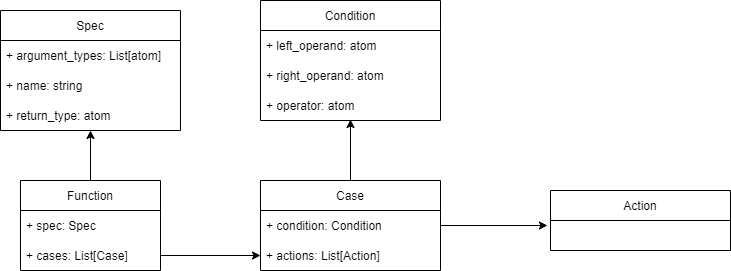

The diagram above was exported from draw.io. Its source (the exported page's mxGraphModel, read from the mxfile embedded in the PNG):
<mxGraphModel dx="1422" dy="1862" grid="1" gridSize="10" guides="1" tooltips="1" connect="1" arrows="1" fold="1" page="1" pageScale="1" pageWidth="850" pageHeight="1100" math="0" shadow="0">
  <root>
    <mxCell id="0" />
    <mxCell id="1" parent="0" />
    <mxCell id="73siUs2Psy4Q6ICXekYs-16" style="edgeStyle=orthogonalEdgeStyle;rounded=0;orthogonalLoop=1;jettySize=auto;html=1;entryX=0.5;entryY=1;entryDx=0;entryDy=0;entryPerimeter=0;" edge="1" parent="1" source="73siUs2Psy4Q6ICXekYs-5" target="73siUs2Psy4Q6ICXekYs-12">
      <mxGeometry relative="1" as="geometry" />
    </mxCell>
    <mxCell id="73siUs2Psy4Q6ICXekYs-5" value="Function" style="swimlane;fontStyle=0;childLayout=stackLayout;horizontal=1;startSize=30;horizontalStack=0;resizeParent=1;resizeParentMax=0;resizeLast=0;collapsible=1;marginBottom=0;" vertex="1" parent="1">
      <mxGeometry x="270" y="70" width="140" height="90" as="geometry" />
    </mxCell>
    <mxCell id="73siUs2Psy4Q6ICXekYs-6" value="+ spec: Spec" style="text;strokeColor=none;fillColor=none;align=left;verticalAlign=middle;spacingLeft=4;spacingRight=4;overflow=hidden;points=[[0,0.5],[1,0.5]];portConstraint=eastwest;rotatable=0;" vertex="1" parent="73siUs2Psy4Q6ICXekYs-5">
      <mxGeometry y="30" width="140" height="30" as="geometry" />
    </mxCell>
    <mxCell id="73siUs2Psy4Q6ICXekYs-7" value="+ cases: List[Case]" style="text;strokeColor=none;fillColor=none;align=left;verticalAlign=middle;spacingLeft=4;spacingRight=4;overflow=hidden;points=[[0,0.5],[1,0.5]];portConstraint=eastwest;rotatable=0;" vertex="1" parent="73siUs2Psy4Q6ICXekYs-5">
      <mxGeometry y="60" width="140" height="30" as="geometry" />
    </mxCell>
    <mxCell id="73siUs2Psy4Q6ICXekYs-9" value="Spec" style="swimlane;fontStyle=0;childLayout=stackLayout;horizontal=1;startSize=30;horizontalStack=0;resizeParent=1;resizeParentMax=0;resizeLast=0;collapsible=1;marginBottom=0;" vertex="1" parent="1">
      <mxGeometry x="250" y="-100" width="180" height="120" as="geometry" />
    </mxCell>
    <mxCell id="73siUs2Psy4Q6ICXekYs-10" value="+ argument_types: List[atom]" style="text;strokeColor=none;fillColor=none;align=left;verticalAlign=middle;spacingLeft=4;spacingRight=4;overflow=hidden;points=[[0,0.5],[1,0.5]];portConstraint=eastwest;rotatable=0;" vertex="1" parent="73siUs2Psy4Q6ICXekYs-9">
      <mxGeometry y="30" width="180" height="30" as="geometry" />
    </mxCell>
    <mxCell id="73siUs2Psy4Q6ICXekYs-11" value="+ name: string" style="text;strokeColor=none;fillColor=none;align=left;verticalAlign=middle;spacingLeft=4;spacingRight=4;overflow=hidden;points=[[0,0.5],[1,0.5]];portConstraint=eastwest;rotatable=0;" vertex="1" parent="73siUs2Psy4Q6ICXekYs-9">
      <mxGeometry y="60" width="180" height="30" as="geometry" />
    </mxCell>
    <mxCell id="73siUs2Psy4Q6ICXekYs-12" value="+ return_type: atom" style="text;strokeColor=none;fillColor=none;align=left;verticalAlign=middle;spacingLeft=4;spacingRight=4;overflow=hidden;points=[[0,0.5],[1,0.5]];portConstraint=eastwest;rotatable=0;" vertex="1" parent="73siUs2Psy4Q6ICXekYs-9">
      <mxGeometry y="90" width="180" height="30" as="geometry" />
    </mxCell>
    <mxCell id="73siUs2Psy4Q6ICXekYs-25" style="edgeStyle=orthogonalEdgeStyle;rounded=0;orthogonalLoop=1;jettySize=auto;html=1;entryX=0.5;entryY=0.967;entryDx=0;entryDy=0;entryPerimeter=0;" edge="1" parent="1" source="73siUs2Psy4Q6ICXekYs-17" target="73siUs2Psy4Q6ICXekYs-24">
      <mxGeometry relative="1" as="geometry">
        <mxPoint x="600" y="40" as="targetPoint" />
      </mxGeometry>
    </mxCell>
    <mxCell id="73siUs2Psy4Q6ICXekYs-31" style="edgeStyle=orthogonalEdgeStyle;rounded=0;orthogonalLoop=1;jettySize=auto;html=1;entryX=-0.017;entryY=0.167;entryDx=0;entryDy=0;entryPerimeter=0;" edge="1" parent="1" source="73siUs2Psy4Q6ICXekYs-17">
      <mxGeometry relative="1" as="geometry">
        <mxPoint x="796.94" y="115.00999999999999" as="targetPoint" />
      </mxGeometry>
    </mxCell>
    <mxCell id="73siUs2Psy4Q6ICXekYs-17" value="Case" style="swimlane;fontStyle=0;childLayout=stackLayout;horizontal=1;startSize=30;horizontalStack=0;resizeParent=1;resizeParentMax=0;resizeLast=0;collapsible=1;marginBottom=0;" vertex="1" parent="1">
      <mxGeometry x="510" y="70" width="180" height="90" as="geometry" />
    </mxCell>
    <mxCell id="73siUs2Psy4Q6ICXekYs-18" value="+ condition: Condition" style="text;strokeColor=none;fillColor=none;align=left;verticalAlign=middle;spacingLeft=4;spacingRight=4;overflow=hidden;points=[[0,0.5],[1,0.5]];portConstraint=eastwest;rotatable=0;" vertex="1" parent="73siUs2Psy4Q6ICXekYs-17">
      <mxGeometry y="30" width="180" height="30" as="geometry" />
    </mxCell>
    <mxCell id="73siUs2Psy4Q6ICXekYs-19" value="+ actions: List[Action]" style="text;strokeColor=none;fillColor=none;align=left;verticalAlign=middle;spacingLeft=4;spacingRight=4;overflow=hidden;points=[[0,0.5],[1,0.5]];portConstraint=eastwest;rotatable=0;" vertex="1" parent="73siUs2Psy4Q6ICXekYs-17">
      <mxGeometry y="60" width="180" height="30" as="geometry" />
    </mxCell>
    <mxCell id="73siUs2Psy4Q6ICXekYs-21" value="Condition" style="swimlane;fontStyle=0;childLayout=stackLayout;horizontal=1;startSize=30;horizontalStack=0;resizeParent=1;resizeParentMax=0;resizeLast=0;collapsible=1;marginBottom=0;" vertex="1" parent="1">
      <mxGeometry x="510" y="-110" width="180" height="120" as="geometry" />
    </mxCell>
    <mxCell id="73siUs2Psy4Q6ICXekYs-22" value="+ left_operand: atom" style="text;strokeColor=none;fillColor=none;align=left;verticalAlign=middle;spacingLeft=4;spacingRight=4;overflow=hidden;points=[[0,0.5],[1,0.5]];portConstraint=eastwest;rotatable=0;" vertex="1" parent="73siUs2Psy4Q6ICXekYs-21">
      <mxGeometry y="30" width="180" height="30" as="geometry" />
    </mxCell>
    <mxCell id="73siUs2Psy4Q6ICXekYs-23" value="+ right_operand: atom" style="text;strokeColor=none;fillColor=none;align=left;verticalAlign=middle;spacingLeft=4;spacingRight=4;overflow=hidden;points=[[0,0.5],[1,0.5]];portConstraint=eastwest;rotatable=0;" vertex="1" parent="73siUs2Psy4Q6ICXekYs-21">
      <mxGeometry y="60" width="180" height="30" as="geometry" />
    </mxCell>
    <mxCell id="73siUs2Psy4Q6ICXekYs-24" value="+ operator: atom" style="text;strokeColor=none;fillColor=none;align=left;verticalAlign=middle;spacingLeft=4;spacingRight=4;overflow=hidden;points=[[0,0.5],[1,0.5]];portConstraint=eastwest;rotatable=0;" vertex="1" parent="73siUs2Psy4Q6ICXekYs-21">
      <mxGeometry y="90" width="180" height="30" as="geometry" />
    </mxCell>
    <mxCell id="73siUs2Psy4Q6ICXekYs-26" style="edgeStyle=orthogonalEdgeStyle;rounded=0;orthogonalLoop=1;jettySize=auto;html=1;entryX=0;entryY=0.5;entryDx=0;entryDy=0;" edge="1" parent="1" source="73siUs2Psy4Q6ICXekYs-7" target="73siUs2Psy4Q6ICXekYs-19">
      <mxGeometry relative="1" as="geometry" />
    </mxCell>
    <mxCell id="73siUs2Psy4Q6ICXekYs-27" value="Action" style="swimlane;fontStyle=0;childLayout=stackLayout;horizontal=1;startSize=30;horizontalStack=0;resizeParent=1;resizeParentMax=0;resizeLast=0;collapsible=1;marginBottom=0;" vertex="1" parent="1">
      <mxGeometry x="800" y="80" width="180" height="60" as="geometry" />
    </mxCell>
  </root>
</mxGraphModel>